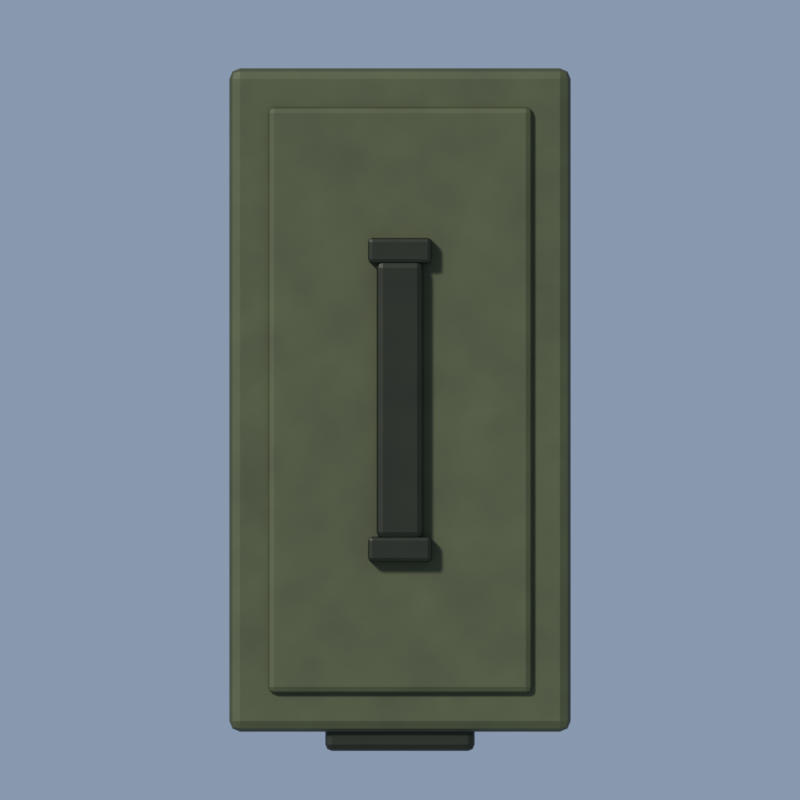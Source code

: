# Source: ammo_can.blend  (saved by Blender 5.2.45; exported with 4.5.12 LTS)
import bpy
from mathutils import Matrix  # noqa: F401  (used for matrix-valued properties, if any)

bpy.ops.wm.read_factory_settings(use_empty=True)
scene = bpy.context.scene
scene.name = 'Scene'

# ---- materials (node trees are filled in below, after node groups)
mat_olive = bpy.data.materials.new('Olive')
mat_cansteel = bpy.data.materials.new('CanSteel')
mat_stencil = bpy.data.materials.new('Stencil')

# ---- material node trees
mat_olive.use_nodes = True; mat_olive.node_tree.nodes.clear()
_N = mat_olive.node_tree.nodes; _L = mat_olive.node_tree.links
n0 = _N.new('ShaderNodeBsdfPrincipled'); n0.name = 'Principled BSDF'; n0.location = (-200, 100)
n0.inputs[1].default_value = 0.25
n0.inputs[2].default_value = 0.6
n0.inputs[10].default_value = 0.005
n1 = _N.new('ShaderNodeOutputMaterial'); n1.name = 'Material Output'; n1.location = (200, 100)
n2 = _N.new('ShaderNodeTexCoord'); n2.name = 'Texture Coordinate'; n2.location = (0, 0)
n3 = _N.new('ShaderNodeTexNoise'); n3.name = 'Noise Texture'; n3.location = (0, 0)
n3.width = 160
n3.inputs[2].default_value = 40.0
n4 = _N.new('ShaderNodeObjectInfo'); n4.name = 'Object Info'; n4.location = (0, 0)
n5 = _N.new('ShaderNodeMath'); n5.name = 'Math'; n5.location = (0, 0)
n5.operation = 'MULTIPLY_ADD'
n5.inputs[1].default_value = 0.35
n6 = _N.new('ShaderNodeValToRGB'); n6.name = 'Color Ramp'; n6.location = (0, 0)
while len(n6.color_ramp.elements) > 1: n6.color_ramp.elements.remove(n6.color_ramp.elements[-1])
n6.color_ramp.elements[0].position = 0.3; n6.color_ramp.elements[0].color = (0.05801, 0.06686, 0.02647, 1.0)
_e = n6.color_ramp.elements.new(0.95); _e.color = (0.08347, 0.09621, 0.03809, 1.0)
_L.new(n0.outputs[0], n1.inputs[0])
_L.new(n2.outputs[3], n3.inputs[0])
_L.new(n4.outputs[5], n5.inputs[0])
_L.new(n3.outputs[0], n5.inputs[2])
_L.new(n5.outputs[0], n6.inputs[0])
_L.new(n6.outputs[0], n0.inputs[0])
n1.is_active_output = True
mat_cansteel.use_nodes = True; mat_cansteel.node_tree.nodes.clear()
_N = mat_cansteel.node_tree.nodes; _L = mat_cansteel.node_tree.links
n0 = _N.new('ShaderNodeBsdfPrincipled'); n0.name = 'Principled BSDF'; n0.location = (-200, 100)
n0.inputs[1].default_value = 0.6
n0.inputs[2].default_value = 0.45
n0.inputs[10].default_value = 0.005
n1 = _N.new('ShaderNodeOutputMaterial'); n1.name = 'Material Output'; n1.location = (200, 100)
n2 = _N.new('ShaderNodeTexCoord'); n2.name = 'Texture Coordinate'; n2.location = (0, 0)
n3 = _N.new('ShaderNodeTexNoise'); n3.name = 'Noise Texture'; n3.location = (0, 0)
n3.width = 160
n3.inputs[2].default_value = 40.0
n4 = _N.new('ShaderNodeObjectInfo'); n4.name = 'Object Info'; n4.location = (0, 0)
n5 = _N.new('ShaderNodeMath'); n5.name = 'Math'; n5.location = (0, 0)
n5.operation = 'MULTIPLY_ADD'
n5.inputs[1].default_value = 0.35
n6 = _N.new('ShaderNodeValToRGB'); n6.name = 'Color Ramp'; n6.location = (0, 0)
while len(n6.color_ramp.elements) > 1: n6.color_ramp.elements.remove(n6.color_ramp.elements[-1])
n6.color_ramp.elements[0].position = 0.3; n6.color_ramp.elements[0].color = (0.01885, 0.02124, 0.01262, 1.0)
_e = n6.color_ramp.elements.new(0.95); _e.color = (0.02713, 0.03056, 0.01817, 1.0)
_L.new(n0.outputs[0], n1.inputs[0])
_L.new(n2.outputs[3], n3.inputs[0])
_L.new(n4.outputs[5], n5.inputs[0])
_L.new(n3.outputs[0], n5.inputs[2])
_L.new(n5.outputs[0], n6.inputs[0])
_L.new(n6.outputs[0], n0.inputs[0])
n1.is_active_output = True
mat_stencil.use_nodes = True; mat_stencil.node_tree.nodes.clear()
_N = mat_stencil.node_tree.nodes; _L = mat_stencil.node_tree.links
n0 = _N.new('ShaderNodeBsdfPrincipled'); n0.name = 'Principled BSDF'; n0.location = (-200, 100)
n0.inputs[0].default_value = (0.7176, 0.4854, 0.02299, 1.0)
n0.inputs[2].default_value = 0.7
n0.inputs[10].default_value = 0.005
n1 = _N.new('ShaderNodeOutputMaterial'); n1.name = 'Material Output'; n1.location = (200, 100)
_L.new(n0.outputs[0], n1.inputs[0])
n1.is_active_output = True

# ---- world
world_sky = bpy.data.worlds.new('Sky'); scene.world = world_sky
world_sky.use_nodes = True; world_sky.node_tree.nodes.clear()
_N = world_sky.node_tree.nodes; _L = world_sky.node_tree.links
n0 = _N.new('ShaderNodeBackground'); n0.name = 'Background'; n0.location = (-200, 100)
n0.inputs[0].default_value = (0.55, 0.7, 0.95, 1.0)
n0.inputs[1].default_value = 0.45
n1 = _N.new('ShaderNodeOutputWorld'); n1.name = 'World Output'; n1.location = (200, 100)
_L.new(n0.outputs[0], n1.inputs[0])
n1.is_active_output = True

# ---- cameras
cam_topdown = bpy.data.cameras.new('TopDown')
cam_topdown.type = 'ORTHO'
cam_topdown.ortho_scale = 0.375

# ---- lights
light_sun = bpy.data.lights.new('Sun', 'SUN')
light_sun.angle = 0.1396
light_sun.energy = 3.0

# ---- meshes
me_can = bpy.data.meshes.new('Can')
me_can.from_pydata([(-0.071, -0.1465, -0.085), (-0.071, -0.1525, -0.079), (-0.077, -0.1465, -0.079), (-0.071, -0.1507, -0.08324), (-0.07446, -0.15, -0.08246), (-0.07524, -0.1507, -0.079), (-0.07524, -0.1465, -0.08324), (-0.071, -0.1525, 0.079), (-0.071, -0.1465, 0.085), (-0.077, -0.1465, 0.079), (-0.071, -0.1507, 0.08324), (-0.07446, -0.15, 0.08246), (-0.07524, -0.1465, 0.08324), (-0.07524, -0.1507, 0.079), (-0.071, 0.1465, -0.085), (-0.077, 0.1465, -0.079), (-0.071, 0.1525, -0.079), (-0.07524, 0.1465, -0.08324), (-0.07446, 0.15, -0.08246), (-0.07524, 0.1507, -0.079), (-0.071, 0.1507, -0.08324), (-0.071, 0.1465, 0.085), (-0.071, 0.1525, 0.079), (-0.077, 0.1465, 0.079), (-0.071, 0.1507, 0.08324), (-0.07446, 0.15, 0.08246), (-0.07524, 0.1507, 0.079), (-0.07524, 0.1465, 0.08324), (0.071, -0.1465, -0.085), (0.077, -0.1465, -0.079), (0.071, -0.1525, -0.079), (0.07524, -0.1465, -0.08324), (0.07446, -0.15, -0.08246), (0.07524, -0.1507, -0.079), (0.071, -0.1507, -0.08324), (0.071, -0.1465, 0.085), (0.071, -0.1525, 0.079), (0.077, -0.1465, 0.079), (0.071, -0.1507, 0.08324), (0.07446, -0.15, 0.08246), (0.07524, -0.1507, 0.079), (0.07524, -0.1465, 0.08324), (0.071, 0.1465, -0.085), (0.071, 0.1525, -0.079), (0.077, 0.1465, -0.079), (0.071, 0.1507, -0.08324), (0.07446, 0.15, -0.08246), (0.07524, 0.1507, -0.079), (0.07524, 0.1465, -0.08324), (0.071, 0.1465, 0.085), (0.077, 0.1465, 0.079), (0.071, 0.1525, 0.079), (0.07524, 0.1465, 0.08324), (0.07446, 0.15, 0.08246), (0.07524, 0.1507, 0.079), (0.071, 0.1507, 0.08324)], [], [(0, 3, 4, 6), (1, 5, 4, 3), (2, 6, 4, 5), (7, 10, 11, 13), (8, 12, 11, 10), (9, 13, 11, 12), (14, 17, 18, 20), (15, 19, 18, 17), (16, 20, 18, 19), (21, 24, 25, 27), (22, 26, 25, 24), (23, 27, 25, 26), (28, 31, 32, 34), (29, 33, 32, 31), (30, 34, 32, 33), (35, 38, 39, 41), (36, 40, 39, 38), (37, 41, 39, 40), (42, 45, 46, 48), (43, 47, 46, 45), (44, 48, 46, 47), (49, 52, 53, 55), (50, 54, 53, 52), (51, 55, 53, 54), (14, 0, 6, 17), (17, 6, 2, 15), (1, 7, 13, 5), (5, 13, 9, 2), (8, 21, 27, 12), (12, 27, 23, 9), (22, 16, 19, 26), (26, 19, 15, 23), (42, 14, 20, 45), (45, 20, 16, 43), (21, 49, 55, 24), (24, 55, 51, 22), (50, 44, 47, 54), (54, 47, 43, 51), (28, 42, 48, 31), (31, 48, 44, 29), (49, 35, 41, 52), (52, 41, 37, 50), (36, 30, 33, 40), (40, 33, 29, 37), (0, 28, 34, 3), (3, 34, 30, 1), (35, 8, 10, 38), (38, 10, 7, 36), (14, 42, 28, 0), (2, 9, 23, 15), (30, 36, 7, 1), (49, 21, 8, 35), (16, 22, 51, 43), (44, 50, 37, 29)])
me_can.materials.append(mat_olive)
me_can.update()
me_canlid = bpy.data.meshes.new('CanLid')
me_canlid.from_pydata([(-0.075, -0.1505, -0.011), (-0.075, -0.1555, -0.006), (-0.08, -0.1505, -0.006), (-0.075, -0.154, -0.009536), (-0.07789, -0.1534, -0.008887), (-0.07854, -0.154, -0.006), (-0.07854, -0.1505, -0.009536), (-0.075, -0.1555, 0.006), (-0.075, -0.1505, 0.011), (-0.08, -0.1505, 0.006), (-0.075, -0.154, 0.009536), (-0.07789, -0.1534, 0.008887), (-0.07854, -0.1505, 0.009536), (-0.07854, -0.154, 0.006), (-0.075, 0.1505, -0.011), (-0.08, 0.1505, -0.006), (-0.075, 0.1555, -0.006), (-0.07854, 0.1505, -0.009536), (-0.07789, 0.1534, -0.008887), (-0.07854, 0.154, -0.006), (-0.075, 0.154, -0.009536), (-0.075, 0.1505, 0.011), (-0.075, 0.1555, 0.006), (-0.08, 0.1505, 0.006), (-0.075, 0.154, 0.009536), (-0.07789, 0.1534, 0.008887), (-0.07854, 0.154, 0.006), (-0.07854, 0.1505, 0.009536), (0.075, -0.1505, -0.011), (0.08, -0.1505, -0.006), (0.075, -0.1555, -0.006), (0.07854, -0.1505, -0.009536), (0.07789, -0.1534, -0.008887), (0.07854, -0.154, -0.006), (0.075, -0.154, -0.009536), (0.075, -0.1505, 0.011), (0.075, -0.1555, 0.006), (0.08, -0.1505, 0.006), (0.075, -0.154, 0.009536), (0.07789, -0.1534, 0.008887), (0.07854, -0.154, 0.006), (0.07854, -0.1505, 0.009536), (0.075, 0.1505, -0.011), (0.075, 0.1555, -0.006), (0.08, 0.1505, -0.006), (0.075, 0.154, -0.009536), (0.07789, 0.1534, -0.008887), (0.07854, 0.154, -0.006), (0.07854, 0.1505, -0.009536), (0.075, 0.1505, 0.011), (0.08, 0.1505, 0.006), (0.075, 0.1555, 0.006), (0.07854, 0.1505, 0.009536), (0.07789, 0.1534, 0.008887), (0.07854, 0.154, 0.006), (0.075, 0.154, 0.009536)], [], [(0, 3, 4, 6), (1, 5, 4, 3), (2, 6, 4, 5), (7, 10, 11, 13), (8, 12, 11, 10), (9, 13, 11, 12), (14, 17, 18, 20), (15, 19, 18, 17), (16, 20, 18, 19), (21, 24, 25, 27), (22, 26, 25, 24), (23, 27, 25, 26), (28, 31, 32, 34), (29, 33, 32, 31), (30, 34, 32, 33), (35, 38, 39, 41), (36, 40, 39, 38), (37, 41, 39, 40), (42, 45, 46, 48), (43, 47, 46, 45), (44, 48, 46, 47), (49, 52, 53, 55), (50, 54, 53, 52), (51, 55, 53, 54), (14, 0, 6, 17), (17, 6, 2, 15), (1, 7, 13, 5), (5, 13, 9, 2), (8, 21, 27, 12), (12, 27, 23, 9), (22, 16, 19, 26), (26, 19, 15, 23), (42, 14, 20, 45), (45, 20, 16, 43), (21, 49, 55, 24), (24, 55, 51, 22), (50, 44, 47, 54), (54, 47, 43, 51), (28, 42, 48, 31), (31, 48, 44, 29), (49, 35, 41, 52), (52, 41, 37, 50), (36, 30, 33, 40), (40, 33, 29, 37), (0, 28, 34, 3), (3, 34, 30, 1), (35, 8, 10, 38), (38, 10, 7, 36), (14, 42, 28, 0), (2, 9, 23, 15), (30, 36, 7, 1), (49, 21, 8, 35), (16, 22, 51, 43), (44, 50, 37, 29)])
me_canlid.materials.append(mat_olive)
me_canlid.update()
me_canlidtop = bpy.data.meshes.new('CanLidTop')
me_canlidtop.from_pydata([(-0.059, -0.1345, -0.003), (-0.059, -0.1375, 0.0), (-0.062, -0.1345, 2.328e-10), (-0.059, -0.1366, -0.002121), (-0.06073, -0.1362, -0.001732), (-0.06112, -0.1366, 1.164e-10), (-0.06112, -0.1345, -0.002121), (-0.059, -0.1375, -2.328e-10), (-0.059, -0.1345, 0.003), (-0.062, -0.1345, 0.0), (-0.059, -0.1366, 0.002121), (-0.06073, -0.1362, 0.001732), (-0.06112, -0.1345, 0.002121), (-0.06112, -0.1366, -1.164e-10), (-0.059, 0.1345, -0.003), (-0.062, 0.1345, 0.0), (-0.059, 0.1375, 2.328e-10), (-0.06112, 0.1345, -0.002121), (-0.06073, 0.1362, -0.001732), (-0.06112, 0.1366, 1.164e-10), (-0.059, 0.1366, -0.002121), (-0.059, 0.1345, 0.003), (-0.059, 0.1375, 0.0), (-0.062, 0.1345, -2.328e-10), (-0.059, 0.1366, 0.002121), (-0.06073, 0.1362, 0.001732), (-0.06112, 0.1366, -1.164e-10), (-0.06112, 0.1345, 0.002121), (0.059, -0.1345, -0.003), (0.062, -0.1345, 0.0), (0.059, -0.1375, 2.328e-10), (0.06112, -0.1345, -0.002121), (0.06073, -0.1362, -0.001732), (0.06112, -0.1366, 1.164e-10), (0.059, -0.1366, -0.002121), (0.059, -0.1345, 0.003), (0.059, -0.1375, 0.0), (0.062, -0.1345, -2.328e-10), (0.059, -0.1366, 0.002121), (0.06073, -0.1362, 0.001732), (0.06112, -0.1366, -1.164e-10), (0.06112, -0.1345, 0.002121), (0.059, 0.1345, -0.003), (0.059, 0.1375, 0.0), (0.062, 0.1345, 2.328e-10), (0.059, 0.1366, -0.002121), (0.06073, 0.1362, -0.001732), (0.06112, 0.1366, 1.164e-10), (0.06112, 0.1345, -0.002121), (0.059, 0.1345, 0.003), (0.062, 0.1345, 0.0), (0.059, 0.1375, -2.328e-10), (0.06112, 0.1345, 0.002121), (0.06073, 0.1362, 0.001732), (0.06112, 0.1366, -1.164e-10), (0.059, 0.1366, 0.002121)], [], [(0, 3, 4, 6), (1, 5, 4, 3), (2, 6, 4, 5), (7, 10, 11, 13), (8, 12, 11, 10), (9, 13, 11, 12), (14, 17, 18, 20), (15, 19, 18, 17), (16, 20, 18, 19), (21, 24, 25, 27), (22, 26, 25, 24), (23, 27, 25, 26), (28, 31, 32, 34), (29, 33, 32, 31), (30, 34, 32, 33), (35, 38, 39, 41), (36, 40, 39, 38), (37, 41, 39, 40), (42, 45, 46, 48), (43, 47, 46, 45), (44, 48, 46, 47), (49, 52, 53, 55), (50, 54, 53, 52), (51, 55, 53, 54), (14, 0, 6, 17), (17, 6, 2, 15), (1, 7, 13, 5), (5, 13, 9, 2), (8, 21, 27, 12), (12, 27, 23, 9), (22, 16, 19, 26), (26, 19, 15, 23), (42, 14, 20, 45), (45, 20, 16, 43), (21, 49, 55, 24), (24, 55, 51, 22), (50, 44, 47, 54), (54, 47, 43, 51), (28, 42, 48, 31), (31, 48, 44, 29), (49, 35, 41, 52), (52, 41, 37, 50), (36, 30, 33, 40), (40, 33, 29, 37), (0, 28, 34, 3), (3, 34, 30, 1), (35, 8, 10, 38), (38, 10, 7, 36), (14, 42, 28, 0), (2, 9, 23, 15), (30, 36, 7, 1), (49, 21, 8, 35), (16, 22, 51, 43), (44, 50, 37, 29)])
me_canlidtop.materials.append(mat_olive)
me_canlidtop.update()
me_canhandle = bpy.data.meshes.new('CanHandle')
me_canhandle.from_pydata([(-0.008, -0.062, -0.004), (-0.008, -0.065, -0.001), (-0.011, -0.062, -0.001), (-0.008, -0.06412, -0.003121), (-0.009732, -0.06373, -0.002732), (-0.01012, -0.06412, -0.001), (-0.01012, -0.062, -0.003121), (-0.008, -0.065, 0.001), (-0.008, -0.062, 0.004), (-0.011, -0.062, 0.001), (-0.008, -0.06412, 0.003121), (-0.009732, -0.06373, 0.002732), (-0.01012, -0.062, 0.003121), (-0.01012, -0.06412, 0.001), (-0.008, 0.062, -0.004), (-0.011, 0.062, -0.001), (-0.008, 0.065, -0.001), (-0.01012, 0.062, -0.003121), (-0.009732, 0.06373, -0.002732), (-0.01012, 0.06412, -0.001), (-0.008, 0.06412, -0.003121), (-0.008, 0.062, 0.004), (-0.008, 0.065, 0.001), (-0.011, 0.062, 0.001), (-0.008, 0.06412, 0.003121), (-0.009732, 0.06373, 0.002732), (-0.01012, 0.06412, 0.001), (-0.01012, 0.062, 0.003121), (0.008, -0.062, -0.004), (0.011, -0.062, -0.001), (0.008, -0.065, -0.001), (0.01012, -0.062, -0.003121), (0.009732, -0.06373, -0.002732), (0.01012, -0.06412, -0.001), (0.008, -0.06412, -0.003121), (0.008, -0.062, 0.004), (0.008, -0.065, 0.001), (0.011, -0.062, 0.001), (0.008, -0.06412, 0.003121), (0.009732, -0.06373, 0.002732), (0.01012, -0.06412, 0.001), (0.01012, -0.062, 0.003121), (0.008, 0.062, -0.004), (0.008, 0.065, -0.001), (0.011, 0.062, -0.001), (0.008, 0.06412, -0.003121), (0.009732, 0.06373, -0.002732), (0.01012, 0.06412, -0.001), (0.01012, 0.062, -0.003121), (0.008, 0.062, 0.004), (0.011, 0.062, 0.001), (0.008, 0.065, 0.001), (0.01012, 0.062, 0.003121), (0.009732, 0.06373, 0.002732), (0.01012, 0.06412, 0.001), (0.008, 0.06412, 0.003121)], [], [(0, 3, 4, 6), (1, 5, 4, 3), (2, 6, 4, 5), (7, 10, 11, 13), (8, 12, 11, 10), (9, 13, 11, 12), (14, 17, 18, 20), (15, 19, 18, 17), (16, 20, 18, 19), (21, 24, 25, 27), (22, 26, 25, 24), (23, 27, 25, 26), (28, 31, 32, 34), (29, 33, 32, 31), (30, 34, 32, 33), (35, 38, 39, 41), (36, 40, 39, 38), (37, 41, 39, 40), (42, 45, 46, 48), (43, 47, 46, 45), (44, 48, 46, 47), (49, 52, 53, 55), (50, 54, 53, 52), (51, 55, 53, 54), (14, 0, 6, 17), (17, 6, 2, 15), (1, 7, 13, 5), (5, 13, 9, 2), (8, 21, 27, 12), (12, 27, 23, 9), (22, 16, 19, 26), (26, 19, 15, 23), (42, 14, 20, 45), (45, 20, 16, 43), (21, 49, 55, 24), (24, 55, 51, 22), (50, 44, 47, 54), (54, 47, 43, 51), (28, 42, 48, 31), (31, 48, 44, 29), (49, 35, 41, 52), (52, 41, 37, 50), (36, 30, 33, 40), (40, 33, 29, 37), (0, 28, 34, 3), (3, 34, 30, 1), (35, 8, 10, 38), (38, 10, 7, 36), (14, 42, 28, 0), (2, 9, 23, 15), (30, 36, 7, 1), (49, 21, 8, 35), (16, 22, 51, 43), (44, 50, 37, 29)])
me_canhandle.materials.append(mat_cansteel)
me_canhandle.update()
me_canpivot_1 = bpy.data.meshes.new('CanPivot-1')
me_canpivot_1.from_pydata([(-0.013, -0.004, -0.006), (-0.013, -0.006, -0.004), (-0.015, -0.004, -0.004), (-0.013, -0.005414, -0.005414), (-0.01415, -0.005155, -0.005155), (-0.01441, -0.005414, -0.004), (-0.01441, -0.004, -0.005414), (-0.013, -0.006, 0.004), (-0.013, -0.004, 0.006), (-0.015, -0.004, 0.004), (-0.013, -0.005414, 0.005414), (-0.01415, -0.005155, 0.005155), (-0.01441, -0.004, 0.005414), (-0.01441, -0.005414, 0.004), (-0.013, 0.004, -0.006), (-0.015, 0.004, -0.004), (-0.013, 0.006, -0.004), (-0.01441, 0.004, -0.005414), (-0.01415, 0.005155, -0.005155), (-0.01441, 0.005414, -0.004), (-0.013, 0.005414, -0.005414), (-0.013, 0.004, 0.006), (-0.013, 0.006, 0.004), (-0.015, 0.004, 0.004), (-0.013, 0.005414, 0.005414), (-0.01415, 0.005155, 0.005155), (-0.01441, 0.005414, 0.004), (-0.01441, 0.004, 0.005414), (0.013, -0.004, -0.006), (0.015, -0.004, -0.004), (0.013, -0.006, -0.004), (0.01441, -0.004, -0.005414), (0.01415, -0.005155, -0.005155), (0.01441, -0.005414, -0.004), (0.013, -0.005414, -0.005414), (0.013, -0.004, 0.006), (0.013, -0.006, 0.004), (0.015, -0.004, 0.004), (0.013, -0.005414, 0.005414), (0.01415, -0.005155, 0.005155), (0.01441, -0.005414, 0.004), (0.01441, -0.004, 0.005414), (0.013, 0.004, -0.006), (0.013, 0.006, -0.004), (0.015, 0.004, -0.004), (0.013, 0.005414, -0.005414), (0.01415, 0.005155, -0.005155), (0.01441, 0.005414, -0.004), (0.01441, 0.004, -0.005414), (0.013, 0.004, 0.006), (0.015, 0.004, 0.004), (0.013, 0.006, 0.004), (0.01441, 0.004, 0.005414), (0.01415, 0.005155, 0.005155), (0.01441, 0.005414, 0.004), (0.013, 0.005414, 0.005414)], [], [(0, 3, 4, 6), (1, 5, 4, 3), (2, 6, 4, 5), (7, 10, 11, 13), (8, 12, 11, 10), (9, 13, 11, 12), (14, 17, 18, 20), (15, 19, 18, 17), (16, 20, 18, 19), (21, 24, 25, 27), (22, 26, 25, 24), (23, 27, 25, 26), (28, 31, 32, 34), (29, 33, 32, 31), (30, 34, 32, 33), (35, 38, 39, 41), (36, 40, 39, 38), (37, 41, 39, 40), (42, 45, 46, 48), (43, 47, 46, 45), (44, 48, 46, 47), (49, 52, 53, 55), (50, 54, 53, 52), (51, 55, 53, 54), (14, 0, 6, 17), (17, 6, 2, 15), (1, 7, 13, 5), (5, 13, 9, 2), (8, 21, 27, 12), (12, 27, 23, 9), (22, 16, 19, 26), (26, 19, 15, 23), (42, 14, 20, 45), (45, 20, 16, 43), (21, 49, 55, 24), (24, 55, 51, 22), (50, 44, 47, 54), (54, 47, 43, 51), (28, 42, 48, 31), (31, 48, 44, 29), (49, 35, 41, 52), (52, 41, 37, 50), (36, 30, 33, 40), (40, 33, 29, 37), (0, 28, 34, 3), (3, 34, 30, 1), (35, 8, 10, 38), (38, 10, 7, 36), (14, 42, 28, 0), (2, 9, 23, 15), (30, 36, 7, 1), (49, 21, 8, 35), (16, 22, 51, 43), (44, 50, 37, 29)])
me_canpivot_1.materials.append(mat_cansteel)
me_canpivot_1.update()
me_canpivot1 = bpy.data.meshes.new('CanPivot1')
me_canpivot1.from_pydata([(-0.013, -0.004, -0.006), (-0.013, -0.006, -0.004), (-0.015, -0.004, -0.004), (-0.013, -0.005414, -0.005414), (-0.01415, -0.005155, -0.005155), (-0.01441, -0.005414, -0.004), (-0.01441, -0.004, -0.005414), (-0.013, -0.006, 0.004), (-0.013, -0.004, 0.006), (-0.015, -0.004, 0.004), (-0.013, -0.005414, 0.005414), (-0.01415, -0.005155, 0.005155), (-0.01441, -0.004, 0.005414), (-0.01441, -0.005414, 0.004), (-0.013, 0.004, -0.006), (-0.015, 0.004, -0.004), (-0.013, 0.006, -0.004), (-0.01441, 0.004, -0.005414), (-0.01415, 0.005155, -0.005155), (-0.01441, 0.005414, -0.004), (-0.013, 0.005414, -0.005414), (-0.013, 0.004, 0.006), (-0.013, 0.006, 0.004), (-0.015, 0.004, 0.004), (-0.013, 0.005414, 0.005414), (-0.01415, 0.005155, 0.005155), (-0.01441, 0.005414, 0.004), (-0.01441, 0.004, 0.005414), (0.013, -0.004, -0.006), (0.015, -0.004, -0.004), (0.013, -0.006, -0.004), (0.01441, -0.004, -0.005414), (0.01415, -0.005155, -0.005155), (0.01441, -0.005414, -0.004), (0.013, -0.005414, -0.005414), (0.013, -0.004, 0.006), (0.013, -0.006, 0.004), (0.015, -0.004, 0.004), (0.013, -0.005414, 0.005414), (0.01415, -0.005155, 0.005155), (0.01441, -0.005414, 0.004), (0.01441, -0.004, 0.005414), (0.013, 0.004, -0.006), (0.013, 0.006, -0.004), (0.015, 0.004, -0.004), (0.013, 0.005414, -0.005414), (0.01415, 0.005155, -0.005155), (0.01441, 0.005414, -0.004), (0.01441, 0.004, -0.005414), (0.013, 0.004, 0.006), (0.015, 0.004, 0.004), (0.013, 0.006, 0.004), (0.01441, 0.004, 0.005414), (0.01415, 0.005155, 0.005155), (0.01441, 0.005414, 0.004), (0.013, 0.005414, 0.005414)], [], [(0, 3, 4, 6), (1, 5, 4, 3), (2, 6, 4, 5), (7, 10, 11, 13), (8, 12, 11, 10), (9, 13, 11, 12), (14, 17, 18, 20), (15, 19, 18, 17), (16, 20, 18, 19), (21, 24, 25, 27), (22, 26, 25, 24), (23, 27, 25, 26), (28, 31, 32, 34), (29, 33, 32, 31), (30, 34, 32, 33), (35, 38, 39, 41), (36, 40, 39, 38), (37, 41, 39, 40), (42, 45, 46, 48), (43, 47, 46, 45), (44, 48, 46, 47), (49, 52, 53, 55), (50, 54, 53, 52), (51, 55, 53, 54), (14, 0, 6, 17), (17, 6, 2, 15), (1, 7, 13, 5), (5, 13, 9, 2), (8, 21, 27, 12), (12, 27, 23, 9), (22, 16, 19, 26), (26, 19, 15, 23), (42, 14, 20, 45), (45, 20, 16, 43), (21, 49, 55, 24), (24, 55, 51, 22), (50, 44, 47, 54), (54, 47, 43, 51), (28, 42, 48, 31), (31, 48, 44, 29), (49, 35, 41, 52), (52, 41, 37, 50), (36, 30, 33, 40), (40, 33, 29, 37), (0, 28, 34, 3), (3, 34, 30, 1), (35, 8, 10, 38), (38, 10, 7, 36), (14, 42, 28, 0), (2, 9, 23, 15), (30, 36, 7, 1), (49, 21, 8, 35), (16, 22, 51, 43), (44, 50, 37, 29)])
me_canpivot1.materials.append(mat_cansteel)
me_canpivot1.update()
me_canlatch = bpy.data.meshes.new('CanLatch')
me_canlatch.from_pydata([(-0.032, -0.003, -0.025), (-0.032, -0.006, -0.022), (-0.035, -0.003, -0.022), (-0.032, -0.005121, -0.02412), (-0.03373, -0.004732, -0.02373), (-0.03412, -0.005121, -0.022), (-0.03412, -0.003, -0.02412), (-0.032, -0.006, 0.022), (-0.032, -0.003, 0.025), (-0.035, -0.003, 0.022), (-0.032, -0.005121, 0.02412), (-0.03373, -0.004732, 0.02373), (-0.03412, -0.003, 0.02412), (-0.03412, -0.005121, 0.022), (-0.032, 0.003, -0.025), (-0.035, 0.003, -0.022), (-0.032, 0.006, -0.022), (-0.03412, 0.003, -0.02412), (-0.03373, 0.004732, -0.02373), (-0.03412, 0.005121, -0.022), (-0.032, 0.005121, -0.02412), (-0.032, 0.003, 0.025), (-0.032, 0.006, 0.022), (-0.035, 0.003, 0.022), (-0.032, 0.005121, 0.02412), (-0.03373, 0.004732, 0.02373), (-0.03412, 0.005121, 0.022), (-0.03412, 0.003, 0.02412), (0.032, -0.003, -0.025), (0.035, -0.003, -0.022), (0.032, -0.006, -0.022), (0.03412, -0.003, -0.02412), (0.03373, -0.004732, -0.02373), (0.03412, -0.005121, -0.022), (0.032, -0.005121, -0.02412), (0.032, -0.003, 0.025), (0.032, -0.006, 0.022), (0.035, -0.003, 0.022), (0.032, -0.005121, 0.02412), (0.03373, -0.004732, 0.02373), (0.03412, -0.005121, 0.022), (0.03412, -0.003, 0.02412), (0.032, 0.003, -0.025), (0.032, 0.006, -0.022), (0.035, 0.003, -0.022), (0.032, 0.005121, -0.02412), (0.03373, 0.004732, -0.02373), (0.03412, 0.005121, -0.022), (0.03412, 0.003, -0.02412), (0.032, 0.003, 0.025), (0.035, 0.003, 0.022), (0.032, 0.006, 0.022), (0.03412, 0.003, 0.02412), (0.03373, 0.004732, 0.02373), (0.03412, 0.005121, 0.022), (0.032, 0.005121, 0.02412)], [], [(0, 3, 4, 6), (1, 5, 4, 3), (2, 6, 4, 5), (7, 10, 11, 13), (8, 12, 11, 10), (9, 13, 11, 12), (14, 17, 18, 20), (15, 19, 18, 17), (16, 20, 18, 19), (21, 24, 25, 27), (22, 26, 25, 24), (23, 27, 25, 26), (28, 31, 32, 34), (29, 33, 32, 31), (30, 34, 32, 33), (35, 38, 39, 41), (36, 40, 39, 38), (37, 41, 39, 40), (42, 45, 46, 48), (43, 47, 46, 45), (44, 48, 46, 47), (49, 52, 53, 55), (50, 54, 53, 52), (51, 55, 53, 54), (14, 0, 6, 17), (17, 6, 2, 15), (1, 7, 13, 5), (5, 13, 9, 2), (8, 21, 27, 12), (12, 27, 23, 9), (22, 16, 19, 26), (26, 19, 15, 23), (42, 14, 20, 45), (45, 20, 16, 43), (21, 49, 55, 24), (24, 55, 51, 22), (50, 44, 47, 54), (54, 47, 43, 51), (28, 42, 48, 31), (31, 48, 44, 29), (49, 35, 41, 52), (52, 41, 37, 50), (36, 30, 33, 40), (40, 33, 29, 37), (0, 28, 34, 3), (3, 34, 30, 1), (35, 8, 10, 38), (38, 10, 7, 36), (14, 42, 28, 0), (2, 9, 23, 15), (30, 36, 7, 1), (49, 21, 8, 35), (16, 22, 51, 43), (44, 50, 37, 29)])
me_canlatch.materials.append(mat_cansteel)
me_canlatch.update()
me_canmark_10 = bpy.data.meshes.new('CanMark-10')
me_canmark_10.from_pydata([(-0.00075, -0.08, -0.006), (-0.00075, -0.08, 0.006), (-0.00075, 0.08, -0.006), (-0.00075, 0.08, 0.006), (0.00075, -0.08, -0.006), (0.00075, -0.08, 0.006), (0.00075, 0.08, -0.006), (0.00075, 0.08, 0.006)], [], [(0, 1, 3, 2), (2, 3, 7, 6), (6, 7, 5, 4), (4, 5, 1, 0), (2, 6, 4, 0), (7, 3, 1, 5)])
me_canmark_10.materials.append(mat_stencil)
me_canmark_10.update()
me_canmark_11 = bpy.data.meshes.new('CanMark-11')
me_canmark_11.from_pydata([(-0.00075, -0.05, -0.006), (-0.00075, -0.05, 0.006), (-0.00075, 0.05, -0.006), (-0.00075, 0.05, 0.006), (0.00075, -0.05, -0.006), (0.00075, -0.05, 0.006), (0.00075, 0.05, -0.006), (0.00075, 0.05, 0.006)], [], [(0, 1, 3, 2), (2, 3, 7, 6), (6, 7, 5, 4), (4, 5, 1, 0), (2, 6, 4, 0), (7, 3, 1, 5)])
me_canmark_11.materials.append(mat_stencil)
me_canmark_11.update()
me_canmark10 = bpy.data.meshes.new('CanMark10')
me_canmark10.from_pydata([(-0.00075, -0.08, -0.006), (-0.00075, -0.08, 0.006), (-0.00075, 0.08, -0.006), (-0.00075, 0.08, 0.006), (0.00075, -0.08, -0.006), (0.00075, -0.08, 0.006), (0.00075, 0.08, -0.006), (0.00075, 0.08, 0.006)], [], [(0, 1, 3, 2), (2, 3, 7, 6), (6, 7, 5, 4), (4, 5, 1, 0), (2, 6, 4, 0), (7, 3, 1, 5)])
me_canmark10.materials.append(mat_stencil)
me_canmark10.update()
me_canmark11 = bpy.data.meshes.new('CanMark11')
me_canmark11.from_pydata([(-0.00075, -0.05, -0.006), (-0.00075, -0.05, 0.006), (-0.00075, 0.05, -0.006), (-0.00075, 0.05, 0.006), (0.00075, -0.05, -0.006), (0.00075, -0.05, 0.006), (0.00075, 0.05, -0.006), (0.00075, 0.05, 0.006)], [], [(0, 1, 3, 2), (2, 3, 7, 6), (6, 7, 5, 4), (4, 5, 1, 0), (2, 6, 4, 0), (7, 3, 1, 5)])
me_canmark11.materials.append(mat_stencil)
me_canmark11.update()

# ---- objects
ob_sun = bpy.data.objects.new('Sun', light_sun)
ob_topdown = bpy.data.objects.new('TopDown', cam_topdown)
ob_can = bpy.data.objects.new('Can', me_can)
ob_canlid = bpy.data.objects.new('CanLid', me_canlid)
ob_canlidtop = bpy.data.objects.new('CanLidTop', me_canlidtop)
ob_canhandle = bpy.data.objects.new('CanHandle', me_canhandle)
ob_canpivot_1 = bpy.data.objects.new('CanPivot-1', me_canpivot_1)
ob_canpivot1 = bpy.data.objects.new('CanPivot1', me_canpivot1)
ob_canlatch = bpy.data.objects.new('CanLatch', me_canlatch)
ob_canmark_10 = bpy.data.objects.new('CanMark-10', me_canmark_10)
ob_canmark_11 = bpy.data.objects.new('CanMark-11', me_canmark_11)
ob_canmark10 = bpy.data.objects.new('CanMark10', me_canmark10)
ob_canmark11 = bpy.data.objects.new('CanMark11', me_canmark11)

# ---- transforms, parenting, visibility, modifiers, constraints
ob_sun.location = (0.0, 0.0, 0.0)
ob_sun.rotation_euler = (0.6981, 0.0, -2.356)
ob_topdown.location = (0.0, 0.0, 10.0)
ob_can.location = (0.0, 0.0, 0.085)
ob_canlid.parent = ob_can
ob_canlid.location = (0.0, 0.0, 0.096)
ob_canlidtop.parent = ob_can
ob_canlidtop.location = (0.0, 0.0, 0.109)
ob_canhandle.parent = ob_can
ob_canhandle.location = (0.0, 0.0, 0.118)
ob_canpivot_1.parent = ob_can
ob_canpivot_1.location = (0.0, -0.07, 0.116)
ob_canpivot1.parent = ob_can
ob_canpivot1.location = (0.0, 0.07, 0.116)
ob_canlatch.parent = ob_can
ob_canlatch.location = (0.0, -0.1585, 0.075)
ob_canmark_10.parent = ob_can
ob_canmark_10.location = (-0.0778, 0.0, 0.015)
ob_canmark_11.parent = ob_can
ob_canmark_11.location = (-0.0778, 0.0, -0.015)
ob_canmark10.parent = ob_can
ob_canmark10.location = (0.0778, 0.0, 0.015)
ob_canmark11.parent = ob_can
ob_canmark11.location = (0.0778, 0.0, -0.015)

# ---- collection membership
scene.collection.objects.link(ob_sun)
scene.collection.objects.link(ob_topdown)
scene.collection.objects.link(ob_can)
scene.collection.objects.link(ob_canlid)
scene.collection.objects.link(ob_canlidtop)
scene.collection.objects.link(ob_canhandle)
scene.collection.objects.link(ob_canpivot_1)
scene.collection.objects.link(ob_canpivot1)
scene.collection.objects.link(ob_canlatch)
scene.collection.objects.link(ob_canmark_10)
scene.collection.objects.link(ob_canmark_11)
scene.collection.objects.link(ob_canmark10)
scene.collection.objects.link(ob_canmark11)

# ---- scene / render settings (as saved in the file)
scene.camera = ob_topdown
scene.frame_start = 1; scene.frame_end = 250; scene.frame_set(1)
scene.render.engine = 'CYCLES'
scene.render.resolution_x = 128
scene.render.resolution_y = 128
scene.render.film_transparent = True
scene.render.bake_bias = 0.0
scene.render.bake_samples = 0
scene.render.compositor_device = 'GPU'
scene.cycles.samples = 128
scene.eevee.use_volume_custom_range = False
scene.eevee.fast_gi_thickness_near = 0.1
scene.eevee.fast_gi_thickness_far = 0.0
scene.eevee.ray_tracing_options.screen_trace_thickness = 0.1
scene.view_settings.view_transform = 'Standard'
bpy.context.view_layer.update()
